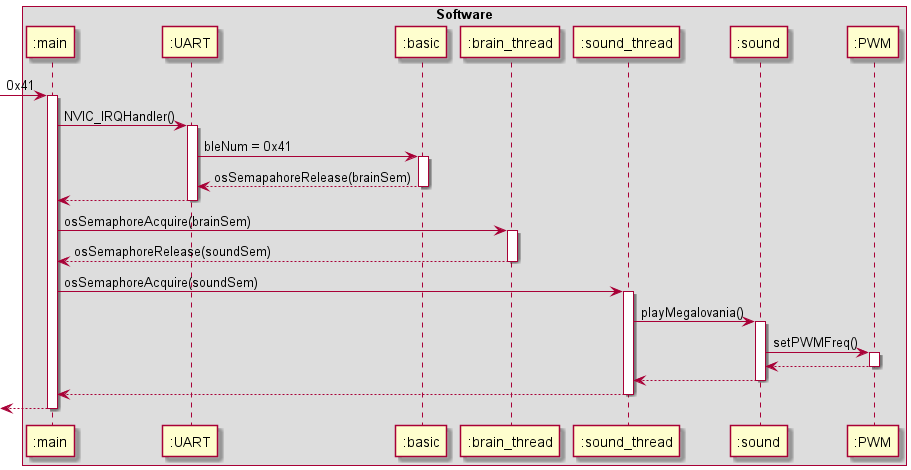

The diagram above was rendered by PlantUML. Its source (embedded in the PNG):
@startuml


autoactivate on
box Software
participant ":main" as main
participant ":UART" as UART
participant ":basic" as basic
participant ":brain_thread" as brain
participant ":sound_thread" as sound
participant ":sound" as soundh
participant ":PWM" as PWM
end box

[-> main : 0x41
main -> UART : NVIC_IRQHandler()
UART -> basic : bleNum = 0x41
UART <-- basic : osSemapahoreRelease(brainSem)
main <-- UART
main -> brain : osSemaphoreAcquire(brainSem)
main <-- brain : osSemaphoreRelease(soundSem)
main -> sound : osSemaphoreAcquire(soundSem)
sound -> soundh : playMegalovania()
soundh -> PWM : setPWMFreq()
soundh <-- PWM
sound <-- soundh
main <-- sound
[<-- main


@enduml